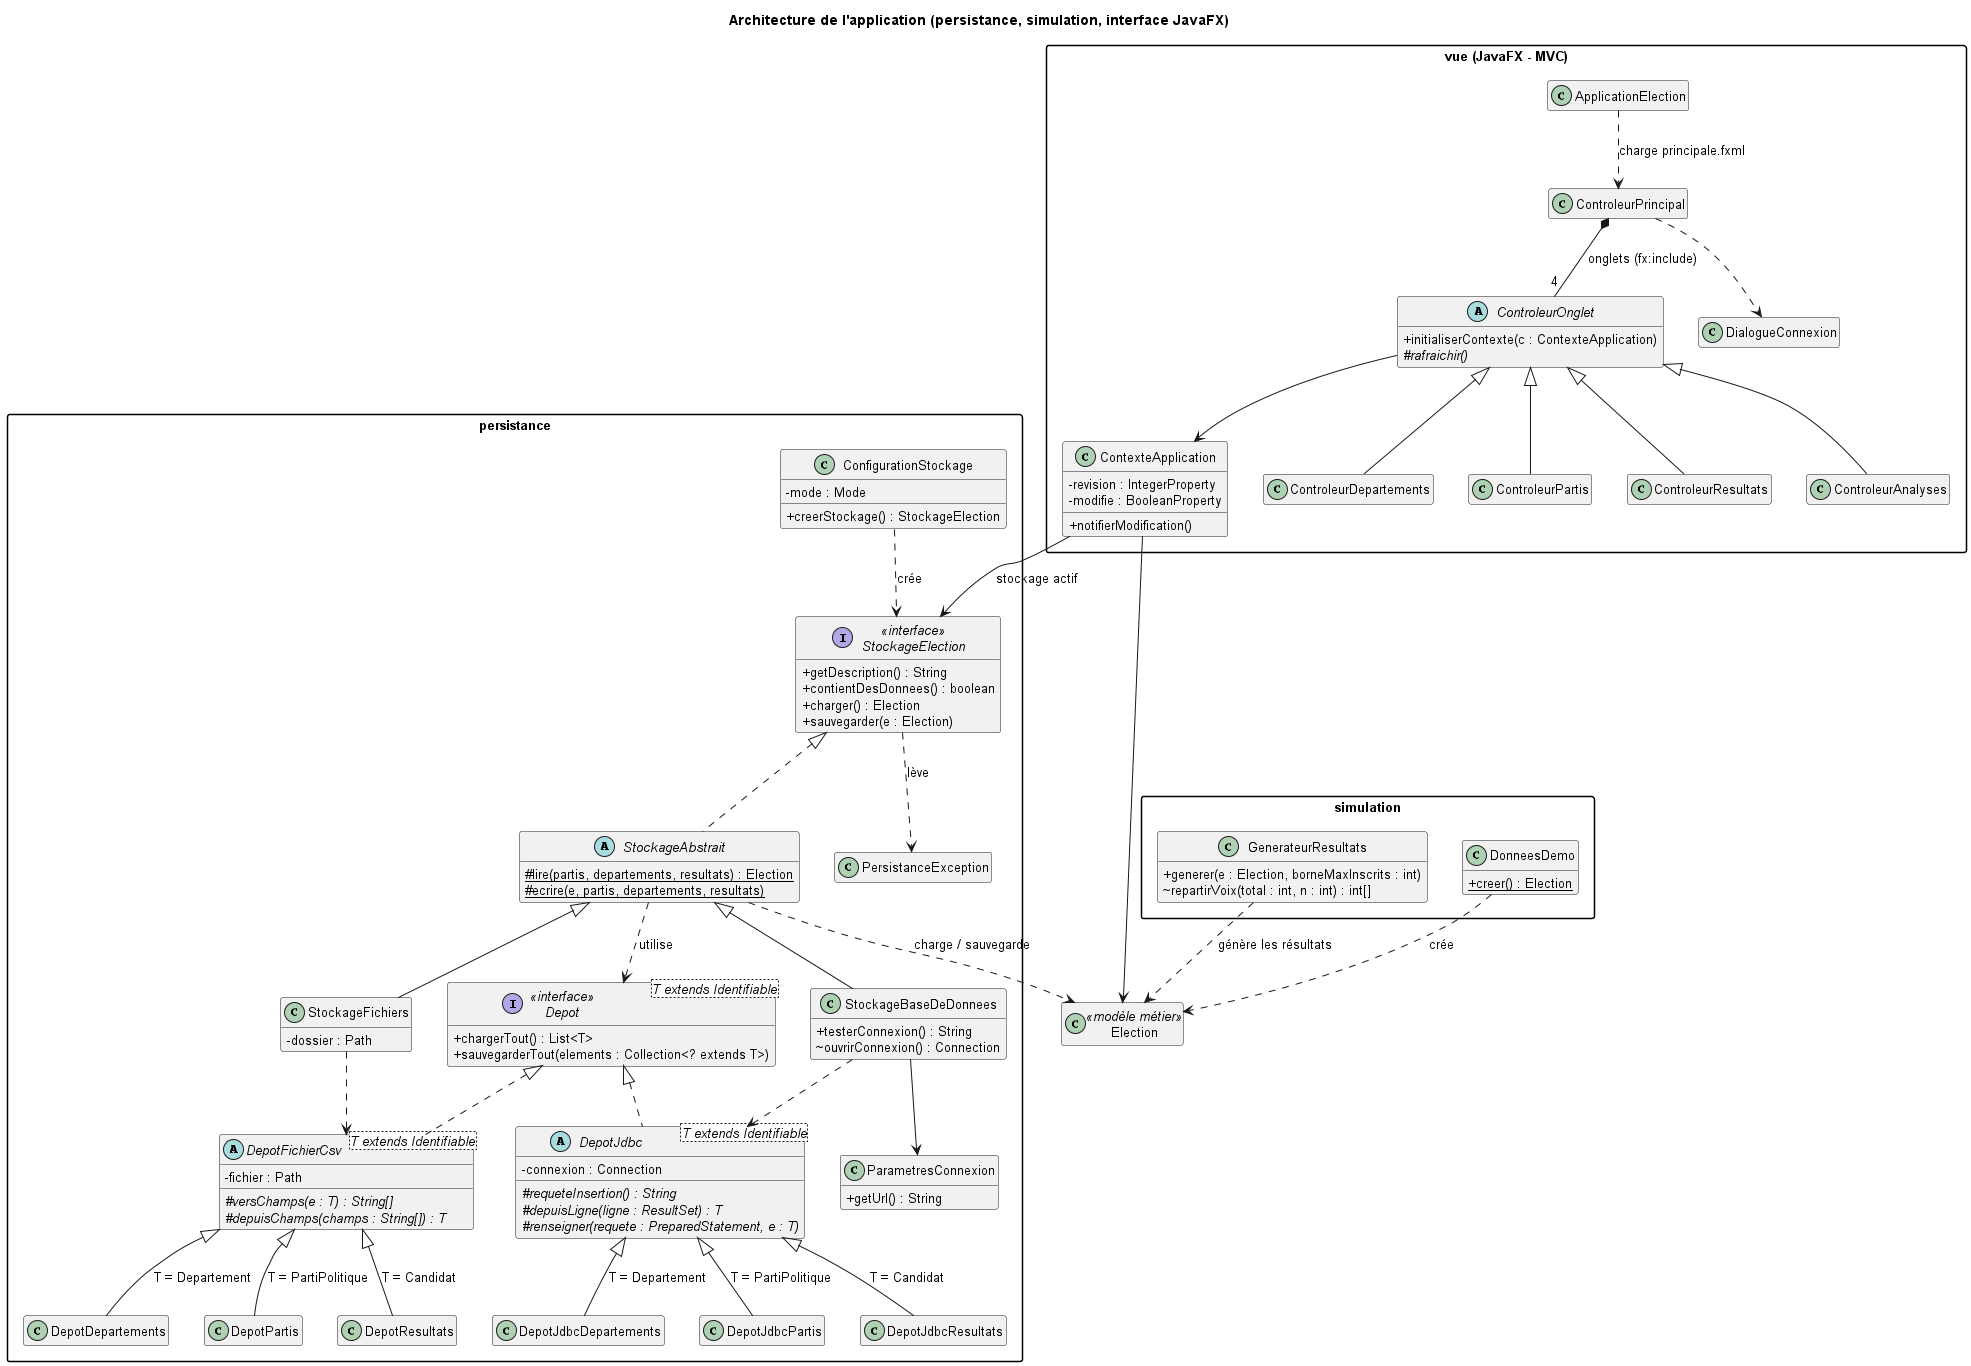

The diagram above was rendered by PlantUML. Its source (embedded in the PNG):
@startuml architecture
title Architecture de l'application (persistance, simulation, interface JavaFX)

skinparam classAttributeIconSize 0
skinparam defaultFontSize 13
skinparam packageStyle rectangle
hide empty members

package "persistance" {
  interface StockageElection <<interface>> {
    + getDescription() : String
    + contientDesDonnees() : boolean
    + charger() : Election
    + sauvegarder(e : Election)
  }
  abstract class StockageAbstrait {
    # {static} lire(partis, departements, resultats) : Election
    # {static} ecrire(e, partis, departements, resultats)
  }
  class StockageFichiers {
    - dossier : Path
  }
  class StockageBaseDeDonnees {
    + testerConnexion() : String
    ~ ouvrirConnexion() : Connection
  }
  class ParametresConnexion {
    + getUrl() : String
  }
  class ConfigurationStockage {
    - mode : Mode
    + creerStockage() : StockageElection
  }

  interface "Depot<T extends Identifiable>" as Depot <<interface>> {
    + chargerTout() : List<T>
    + sauvegarderTout(elements : Collection<? extends T>)
  }
  abstract class "DepotFichierCsv<T extends Identifiable>" as DepotFichierCsv {
    - fichier : Path
    # {abstract} versChamps(e : T) : String[]
    # {abstract} depuisChamps(champs : String[]) : T
  }
  abstract class "DepotJdbc<T extends Identifiable>" as DepotJdbc {
    - connexion : Connection
    # {abstract} requeteInsertion() : String
    # {abstract} depuisLigne(ligne : ResultSet) : T
    # {abstract} renseigner(requete : PreparedStatement, e : T)
  }
  class DepotDepartements
  class DepotPartis
  class DepotResultats
  class DepotJdbcDepartements
  class DepotJdbcPartis
  class DepotJdbcResultats
  class PersistanceException
}

package "simulation" {
  class GenerateurResultats {
    + generer(e : Election, borneMaxInscrits : int)
    ~ repartirVoix(total : int, n : int) : int[]
  }
  class DonneesDemo {
    + {static} creer() : Election
  }
}

package "vue (JavaFX - MVC)" {
  class ApplicationElection
  class ContexteApplication {
    - revision : IntegerProperty
    - modifie : BooleanProperty
    + notifierModification()
  }
  abstract class ControleurOnglet {
    + initialiserContexte(c : ContexteApplication)
    # {abstract} rafraichir()
  }
  class ControleurPrincipal
  class ControleurDepartements
  class ControleurPartis
  class ControleurResultats
  class ControleurAnalyses
  class DialogueConnexion
}

class Election <<modèle métier>>

StockageElection <|.. StockageAbstrait
StockageAbstrait <|-- StockageFichiers
StockageAbstrait <|-- StockageBaseDeDonnees
StockageBaseDeDonnees --> ParametresConnexion
ConfigurationStockage ..> StockageElection : crée
StockageAbstrait ..> Depot : utilise
StockageAbstrait ..> Election : charge / sauvegarde
StockageElection ..> PersistanceException : lève

Depot <|.. DepotFichierCsv
Depot <|.. DepotJdbc
DepotFichierCsv <|-- DepotDepartements : T = Departement
DepotFichierCsv <|-- DepotPartis : T = PartiPolitique
DepotFichierCsv <|-- DepotResultats : T = Candidat
DepotJdbc <|-- DepotJdbcDepartements : T = Departement
DepotJdbc <|-- DepotJdbcPartis : T = PartiPolitique
DepotJdbc <|-- DepotJdbcResultats : T = Candidat
StockageFichiers ..> DepotFichierCsv
StockageBaseDeDonnees ..> DepotJdbc

GenerateurResultats ..> Election : génère les résultats
DonneesDemo ..> Election : crée

ApplicationElection ..> ControleurPrincipal : charge principale.fxml
ControleurOnglet <|-- ControleurDepartements
ControleurOnglet <|-- ControleurPartis
ControleurOnglet <|-- ControleurResultats
ControleurOnglet <|-- ControleurAnalyses
ControleurPrincipal *-- "4" ControleurOnglet : onglets (fx:include)
ControleurOnglet --> ContexteApplication
ContexteApplication --> Election
ContexteApplication --> StockageElection : stockage actif
ControleurPrincipal ..> DialogueConnexion
@enduml